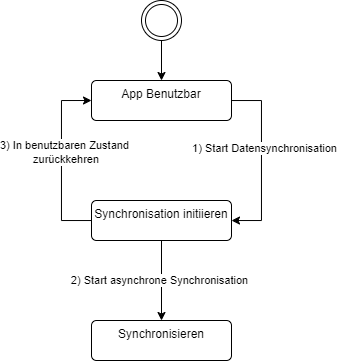

The diagram above was exported from draw.io. Its source (the exported page's mxGraphModel, read from the mxfile embedded in the PNG):
<mxGraphModel dx="757" dy="741" grid="1" gridSize="10" guides="1" tooltips="1" connect="1" arrows="1" fold="1" page="1" pageScale="1" pageWidth="1169" pageHeight="827" math="0" shadow="0">
  <root>
    <mxCell id="0" />
    <mxCell id="1" parent="0" />
    <mxCell id="iinfi6O8EYH9xNL7a9_M-3" value="" style="edgeStyle=orthogonalEdgeStyle;rounded=0;orthogonalLoop=1;jettySize=auto;html=1;" edge="1" parent="1" source="iinfi6O8EYH9xNL7a9_M-1" target="iinfi6O8EYH9xNL7a9_M-2">
      <mxGeometry relative="1" as="geometry" />
    </mxCell>
    <mxCell id="iinfi6O8EYH9xNL7a9_M-1" value="" style="ellipse;shape=doubleEllipse;html=1;dashed=0;whiteSpace=wrap;aspect=fixed;" vertex="1" parent="1">
      <mxGeometry x="200" y="80" width="40" height="40" as="geometry" />
    </mxCell>
    <mxCell id="iinfi6O8EYH9xNL7a9_M-5" value="" style="edgeStyle=orthogonalEdgeStyle;rounded=0;orthogonalLoop=1;jettySize=auto;html=1;" edge="1" parent="1" source="iinfi6O8EYH9xNL7a9_M-2" target="iinfi6O8EYH9xNL7a9_M-4">
      <mxGeometry relative="1" as="geometry">
        <Array as="points">
          <mxPoint x="320" y="180" />
          <mxPoint x="320" y="300" />
        </Array>
      </mxGeometry>
    </mxCell>
    <mxCell id="iinfi6O8EYH9xNL7a9_M-10" value="1) Start Datensynchronisation" style="edgeLabel;html=1;align=center;verticalAlign=middle;resizable=0;points=[];" vertex="1" connectable="0" parent="iinfi6O8EYH9xNL7a9_M-5">
      <mxGeometry x="-0.1444" y="3" relative="1" as="geometry">
        <mxPoint as="offset" />
      </mxGeometry>
    </mxCell>
    <mxCell id="iinfi6O8EYH9xNL7a9_M-2" value="App Benutzbar" style="html=1;align=center;verticalAlign=top;rounded=1;absoluteArcSize=1;arcSize=10;dashed=0;whiteSpace=wrap;" vertex="1" parent="1">
      <mxGeometry x="150" y="160" width="140" height="40" as="geometry" />
    </mxCell>
    <mxCell id="iinfi6O8EYH9xNL7a9_M-6" style="edgeStyle=orthogonalEdgeStyle;rounded=0;orthogonalLoop=1;jettySize=auto;html=1;entryX=0;entryY=0.5;entryDx=0;entryDy=0;" edge="1" parent="1" source="iinfi6O8EYH9xNL7a9_M-4" target="iinfi6O8EYH9xNL7a9_M-2">
      <mxGeometry relative="1" as="geometry">
        <Array as="points">
          <mxPoint x="120" y="300" />
          <mxPoint x="120" y="180" />
        </Array>
      </mxGeometry>
    </mxCell>
    <mxCell id="iinfi6O8EYH9xNL7a9_M-11" value="3) In benutzbaren Zustand&lt;div&gt;&amp;nbsp;zurückkehren&lt;/div&gt;" style="edgeLabel;html=1;align=center;verticalAlign=middle;resizable=0;points=[];" vertex="1" connectable="0" parent="iinfi6O8EYH9xNL7a9_M-6">
      <mxGeometry x="0.0889" y="-3" relative="1" as="geometry">
        <mxPoint as="offset" />
      </mxGeometry>
    </mxCell>
    <mxCell id="iinfi6O8EYH9xNL7a9_M-8" value="" style="edgeStyle=orthogonalEdgeStyle;rounded=0;orthogonalLoop=1;jettySize=auto;html=1;" edge="1" parent="1" source="iinfi6O8EYH9xNL7a9_M-4" target="iinfi6O8EYH9xNL7a9_M-7">
      <mxGeometry relative="1" as="geometry" />
    </mxCell>
    <mxCell id="iinfi6O8EYH9xNL7a9_M-9" value="2) Start asynchrone Synchronisation" style="edgeLabel;html=1;align=center;verticalAlign=middle;resizable=0;points=[];" vertex="1" connectable="0" parent="iinfi6O8EYH9xNL7a9_M-8">
      <mxGeometry x="-0.025" y="-2" relative="1" as="geometry">
        <mxPoint as="offset" />
      </mxGeometry>
    </mxCell>
    <mxCell id="iinfi6O8EYH9xNL7a9_M-4" value="Synchronisation initiieren" style="html=1;align=center;verticalAlign=top;rounded=1;absoluteArcSize=1;arcSize=10;dashed=0;whiteSpace=wrap;" vertex="1" parent="1">
      <mxGeometry x="150" y="280" width="140" height="40" as="geometry" />
    </mxCell>
    <mxCell id="iinfi6O8EYH9xNL7a9_M-7" value="Synchronisieren" style="html=1;align=center;verticalAlign=top;rounded=1;absoluteArcSize=1;arcSize=10;dashed=0;whiteSpace=wrap;" vertex="1" parent="1">
      <mxGeometry x="150" y="400" width="140" height="40" as="geometry" />
    </mxCell>
  </root>
</mxGraphModel>